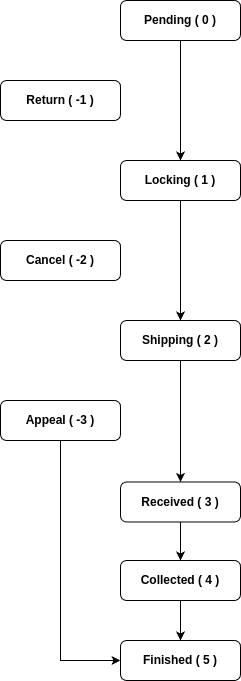

The diagram above was exported from draw.io. Its source (the exported page's mxGraphModel, read from the mxfile embedded in the PNG):
<mxGraphModel dx="1434" dy="820" grid="1" gridSize="10" guides="1" tooltips="1" connect="1" arrows="1" fold="1" page="1" pageScale="1" pageWidth="827" pageHeight="1169" math="0" shadow="0">
  <root>
    <mxCell id="0" />
    <mxCell id="1" parent="0" />
    <mxCell id="3YR6M7mMfliyjaAOb0qZ-8" style="edgeStyle=orthogonalEdgeStyle;rounded=0;orthogonalLoop=1;jettySize=auto;html=1;exitX=0.5;exitY=1;exitDx=0;exitDy=0;entryX=0.5;entryY=0;entryDx=0;entryDy=0;fontFamily=Helvetica;" parent="1" source="3YR6M7mMfliyjaAOb0qZ-1" target="3YR6M7mMfliyjaAOb0qZ-3" edge="1">
      <mxGeometry relative="1" as="geometry" />
    </mxCell>
    <mxCell id="3YR6M7mMfliyjaAOb0qZ-1" value="&lt;b&gt;Pending ( 0 )&lt;/b&gt;" style="rounded=1;whiteSpace=wrap;html=1;fontFamily=Helvetica;" parent="1" vertex="1">
      <mxGeometry x="320" y="80" width="120" height="40" as="geometry" />
    </mxCell>
    <mxCell id="3YR6M7mMfliyjaAOb0qZ-2" value="&lt;b&gt;Return ( -1 )&lt;/b&gt;" style="rounded=1;whiteSpace=wrap;html=1;fontFamily=Helvetica;" parent="1" vertex="1">
      <mxGeometry x="200" y="160" width="120" height="40" as="geometry" />
    </mxCell>
    <mxCell id="3YR6M7mMfliyjaAOb0qZ-9" style="edgeStyle=orthogonalEdgeStyle;rounded=0;orthogonalLoop=1;jettySize=auto;html=1;exitX=0.5;exitY=1;exitDx=0;exitDy=0;entryX=0.5;entryY=0;entryDx=0;entryDy=0;fontFamily=Helvetica;" parent="1" source="3YR6M7mMfliyjaAOb0qZ-3" target="3YR6M7mMfliyjaAOb0qZ-5" edge="1">
      <mxGeometry relative="1" as="geometry" />
    </mxCell>
    <mxCell id="3YR6M7mMfliyjaAOb0qZ-3" value="&lt;b&gt;Locking&amp;nbsp;&lt;/b&gt;&lt;b&gt;( 1 )&lt;/b&gt;" style="rounded=1;whiteSpace=wrap;html=1;fontFamily=Helvetica;" parent="1" vertex="1">
      <mxGeometry x="320" y="240" width="120" height="40" as="geometry" />
    </mxCell>
    <mxCell id="3YR6M7mMfliyjaAOb0qZ-4" value="&lt;b&gt;Cancel ( -2 )&lt;/b&gt;" style="rounded=1;whiteSpace=wrap;html=1;fontFamily=Helvetica;" parent="1" vertex="1">
      <mxGeometry x="200" y="320" width="120" height="40" as="geometry" />
    </mxCell>
    <mxCell id="3YR6M7mMfliyjaAOb0qZ-12" style="edgeStyle=orthogonalEdgeStyle;rounded=0;orthogonalLoop=1;jettySize=auto;html=1;exitX=0.5;exitY=1;exitDx=0;exitDy=0;entryX=0.5;entryY=0;entryDx=0;entryDy=0;" parent="1" source="3YR6M7mMfliyjaAOb0qZ-5" target="3YR6M7mMfliyjaAOb0qZ-6" edge="1">
      <mxGeometry relative="1" as="geometry" />
    </mxCell>
    <mxCell id="3YR6M7mMfliyjaAOb0qZ-5" value="&lt;b&gt;Shipping&amp;nbsp;&lt;/b&gt;&lt;b&gt;( 2 )&lt;/b&gt;" style="rounded=1;whiteSpace=wrap;html=1;fontFamily=Helvetica;" parent="1" vertex="1">
      <mxGeometry x="320" y="400" width="120" height="40" as="geometry" />
    </mxCell>
    <mxCell id="3YR6M7mMfliyjaAOb0qZ-13" style="edgeStyle=orthogonalEdgeStyle;rounded=0;orthogonalLoop=1;jettySize=auto;html=1;exitX=0.5;exitY=1;exitDx=0;exitDy=0;entryX=0.5;entryY=0;entryDx=0;entryDy=0;" parent="1" source="3YR6M7mMfliyjaAOb0qZ-6" target="3YR6M7mMfliyjaAOb0qZ-11" edge="1">
      <mxGeometry relative="1" as="geometry" />
    </mxCell>
    <mxCell id="3YR6M7mMfliyjaAOb0qZ-6" value="&lt;b&gt;Received ( 3 )&lt;/b&gt;" style="rounded=1;whiteSpace=wrap;html=1;fontFamily=Helvetica;" parent="1" vertex="1">
      <mxGeometry x="320" y="561.5" width="120" height="40" as="geometry" />
    </mxCell>
    <mxCell id="iblBuktSOnQAZwEv-Cth-3" style="edgeStyle=orthogonalEdgeStyle;rounded=0;orthogonalLoop=1;jettySize=auto;html=1;exitX=0.5;exitY=1;exitDx=0;exitDy=0;entryX=0;entryY=0.5;entryDx=0;entryDy=0;" edge="1" parent="1" source="3YR6M7mMfliyjaAOb0qZ-7" target="iblBuktSOnQAZwEv-Cth-1">
      <mxGeometry relative="1" as="geometry">
        <mxPoint x="260" y="700" as="targetPoint" />
      </mxGeometry>
    </mxCell>
    <mxCell id="3YR6M7mMfliyjaAOb0qZ-7" value="&lt;b&gt;Appeal ( -3 )&lt;/b&gt;" style="rounded=1;whiteSpace=wrap;html=1;fontFamily=Helvetica;" parent="1" vertex="1">
      <mxGeometry x="200" y="480" width="120" height="40" as="geometry" />
    </mxCell>
    <mxCell id="iblBuktSOnQAZwEv-Cth-4" style="edgeStyle=orthogonalEdgeStyle;rounded=0;orthogonalLoop=1;jettySize=auto;html=1;exitX=0.5;exitY=1;exitDx=0;exitDy=0;entryX=0.5;entryY=0;entryDx=0;entryDy=0;" edge="1" parent="1" source="3YR6M7mMfliyjaAOb0qZ-11" target="iblBuktSOnQAZwEv-Cth-1">
      <mxGeometry relative="1" as="geometry" />
    </mxCell>
    <mxCell id="3YR6M7mMfliyjaAOb0qZ-11" value="&lt;b&gt;Collected ( 4&lt;/b&gt;&lt;b style=&quot;background-color: initial;&quot;&gt;&amp;nbsp;)&lt;/b&gt;" style="rounded=1;whiteSpace=wrap;html=1;fontFamily=Helvetica;" parent="1" vertex="1">
      <mxGeometry x="320" y="640" width="120" height="40" as="geometry" />
    </mxCell>
    <mxCell id="iblBuktSOnQAZwEv-Cth-1" value="&lt;b&gt;Finished ( 5&lt;/b&gt;&lt;b style=&quot;background-color: initial;&quot;&gt;&amp;nbsp;)&lt;/b&gt;" style="rounded=1;whiteSpace=wrap;html=1;fontFamily=Helvetica;" vertex="1" parent="1">
      <mxGeometry x="320" y="720" width="120" height="40" as="geometry" />
    </mxCell>
  </root>
</mxGraphModel>